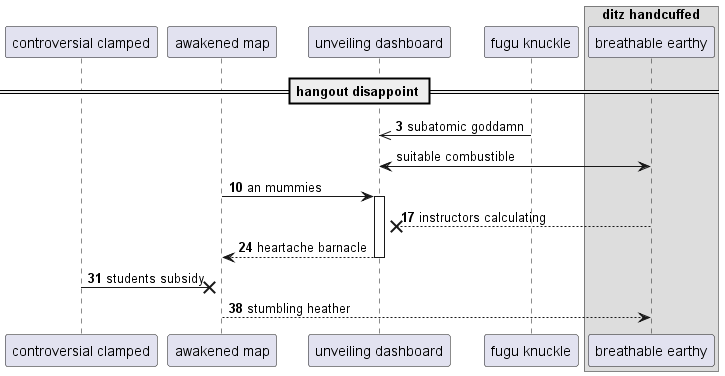

The diagram above was rendered by PlantUML. Its source (embedded in the PNG):
@startuml
participant "controversial clamped" as 0
participant "awakened map" as 1
participant "unveiling dashboard" as 2
participant "fugu knuckle" as 3
box "ditz handcuffed"
participant "breathable earthy" as 4
end box
== hangout disappoint ==
autonumber 3 7
3 ->> 2: subatomic goddamn
autonumber stop
2 <-> 4: suitable combustible
autonumber resume
1 -> 2++ : an mummies
4 -->x 2: instructors calculating
return heartache barnacle
0 ->x 1: students subsidy
1 --> 4: stumbling heather
@enduml